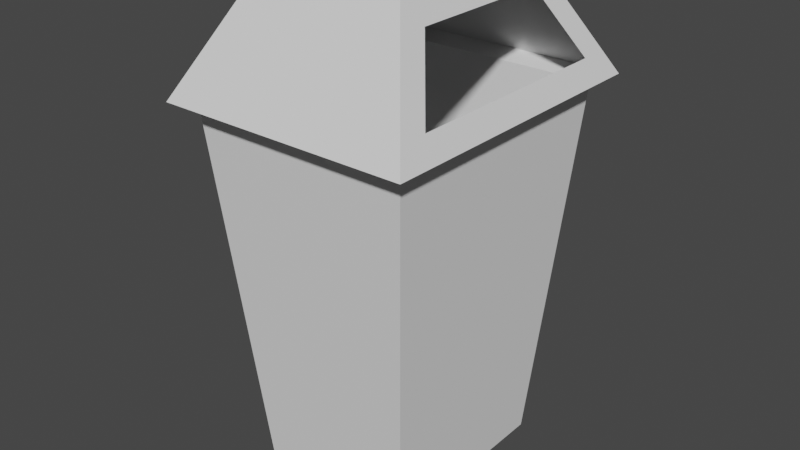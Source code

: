# Source: Bin.blend  (saved by Blender 2.93.20; exported with 4.5.12 LTS)
import bpy
from mathutils import Matrix  # noqa: F401  (used for matrix-valued properties, if any)

bpy.ops.wm.read_factory_settings(use_empty=True)
scene = bpy.context.scene
scene.name = 'Scene'

# ---- collections
col_collection = bpy.data.collections.new('Collection'); scene.collection.children.link(col_collection)

# ---- world
world_world = bpy.data.worlds.new('World'); scene.world = world_world
world_world.use_nodes = True; world_world.node_tree.nodes.clear()
_N = world_world.node_tree.nodes; _L = world_world.node_tree.links
n0 = _N.new('ShaderNodeOutputWorld'); n0.name = 'World Output'; n0.location = (300, 300)
n1 = _N.new('ShaderNodeBackground'); n1.name = 'Background'; n1.location = (10, 300)
n1.inputs[0].default_value = (0.05088, 0.05088, 0.05088, 1.0)
_L.new(n1.outputs[0], n0.inputs[0])
n0.is_active_output = True
world_world.color = (0.05088, 0.05088, 0.05088)
world_world.use_sun_shadow = False
world_world.sun_shadow_jitter_overblur = 0.0

# ---- meshes
me_cube_001 = bpy.data.meshes.new('Cube.001')
me_cube_001.from_pydata([(-0.1759, -0.2107, -0.4), (-0.2374, -0.2844, 0.4), (-0.1759, 0.2107, -0.4), (-0.2374, 0.2844, 0.4), (0.1759, -0.2107, -0.4), (0.2374, -0.2844, 0.4), (0.1759, 0.2107, -0.4), (0.2374, 0.2844, 0.4), (-0.2502, -0.2382, 0.4623), (-0.2502, 0.2382, 0.4623), (0.2502, -0.2382, 0.4623), (0.2502, 0.2382, 0.4623), (-0.1818, -0.1562, 0.6019), (-0.1818, 0.1562, 0.6019), (0.1818, -0.1562, 0.6019), (0.1818, 0.1562, 0.6019), (-0.2741, -0.3284, 0.4135), (-0.2741, 0.3284, 0.4135), (0.2741, 0.3284, 0.4135), (0.2741, -0.3284, 0.4135), (-0.1578, -0.189, 0.6508), (-0.1578, 0.189, 0.6508), (0.1578, 0.189, 0.6508), (0.1578, -0.189, 0.6508)], [], [(0, 1, 3, 2), (2, 3, 7, 6), (6, 7, 5, 4), (4, 5, 1, 0), (2, 6, 4, 0), (7, 3, 17, 18), (5, 7, 18, 19), (3, 1, 16, 17), (1, 5, 19, 16), (22, 21, 20, 23), (16, 19, 23, 20), (18, 17, 21, 22), (8, 9, 17, 16), (11, 10, 19, 18), (13, 12, 20, 21), (14, 15, 22, 23), (15, 11, 18, 22), (10, 14, 23, 19), (12, 8, 16, 20), (9, 13, 21, 17)])
_uv = me_cube_001.uv_layers.new(name='UVMap')
_uv.uv.foreach_set('vector', [0.375, 0.0, 0.625, 0.0, 0.625, 0.25, 0.375, 0.25, 0.375, 0.25, 0.625, 0.25, 0.625, 0.5, 0.375, 0.5, 0.375, 0.5, 0.625, 0.5, 0.625, 0.75, 0.375, 0.75, 0.375, 0.75, 0.625, 0.75, 0.625, 1.0, 0.375, 1.0, 0.125, 0.5, 0.375, 0.5, 0.375, 0.75, 0.125, 0.75, 0.625, 0.5, 0.625, 0.25, 0.625, 0.25, 0.625, 0.5, 0.625, 0.75, 0.625, 0.5, 0.625, 0.5, 0.625, 0.75, 0.625, 0.25, 0.625, 0.0, 0.625, 0.0, 0.625, 0.25, 0.625, 1.0, 0.625, 0.75, 0.625, 0.75, 0.625, 1.0, 0.625, 0.5, 0.875, 0.5, 0.875, 0.75, 0.625, 0.75, 0.625, 1.0, 0.625, 0.75, 0.625, 0.75, 0.625, 1.0, 0.625, 0.5, 0.625, 0.25, 0.625, 0.25, 0.625, 0.5, 0.625, 0.02575, 0.625, 0.2242, 0.625, 0.25, 0.625, 0.0, 0.625, 0.5258, 0.625, 0.7242, 0.625, 0.75, 0.625, 0.5, 0.625, 0.2182, 0.625, 0.03184, 0.625, 0.0, 0.625, 0.25, 0.625, 0.7182, 0.625, 0.5318, 0.625, 0.5, 0.625, 0.75, 0.625, 0.5318, 0.625, 0.5258, 0.625, 0.5, 0.625, 0.5, 0.625, 0.7242, 0.625, 0.7182, 0.625, 0.75, 0.625, 0.75, 0.625, 0.03184, 0.625, 0.02575, 0.625, 0.0, 0.625, 0.0, 0.625, 0.2242, 0.625, 0.2182, 0.625, 0.25, 0.625, 0.25])
me_cube_001.use_remesh_fix_poles = True
me_cube_001.use_remesh_preserve_attributes = False
me_cube_001.update()

# ---- objects
ob_cube = bpy.data.objects.new('Cube', me_cube_001)

# ---- transforms, parenting, visibility, modifiers, constraints
ob_cube.location = (0.0, 0.0, 0.0)

# ---- collection membership
col_collection.objects.link(ob_cube)

# ---- scene / render settings (as saved in the file)
scene.frame_start = 1; scene.frame_end = 250; scene.frame_set(1)
scene.render.engine = 'BLENDER_EEVEE_NEXT'
scene.cycles.use_denoising = False
scene.cycles.samples = 128
scene.cycles.sampling_pattern = 'TABULATED_SOBOL'
scene.cycles.use_adaptive_sampling = False
scene.cycles.use_light_tree = False
scene.view_settings.view_transform = 'Filmic'
bpy.context.view_layer.update()

# ---- added for rendering (the .blend has no active camera and no usable light): camera, sun
cam_auto = bpy.data.cameras.new('AutoCamera')
cam_auto.lens = 50.0
cam_auto.sensor_width = 36.0
cam_auto.clip_end = 1000.0
ob_auto_camera = bpy.data.objects.new('AutoCamera', cam_auto)
scene.collection.objects.link(ob_auto_camera)
ob_auto_camera.location = (1.25365, -1.50439, 1.12831)
ob_auto_camera.rotation_euler = (1.09748, -7.21219e-08, 0.694738)
scene.camera = ob_auto_camera
light_auto_sun = bpy.data.lights.new('AutoSun', 'SUN')
light_auto_sun.energy = 3.0
light_auto_sun.angle = 0.0523599
ob_auto_sun = bpy.data.objects.new('AutoSun', light_auto_sun)
scene.collection.objects.link(ob_auto_sun)
ob_auto_sun.rotation_euler = (0.872665, 0.174533, 0.523599)
bpy.context.view_layer.update()
